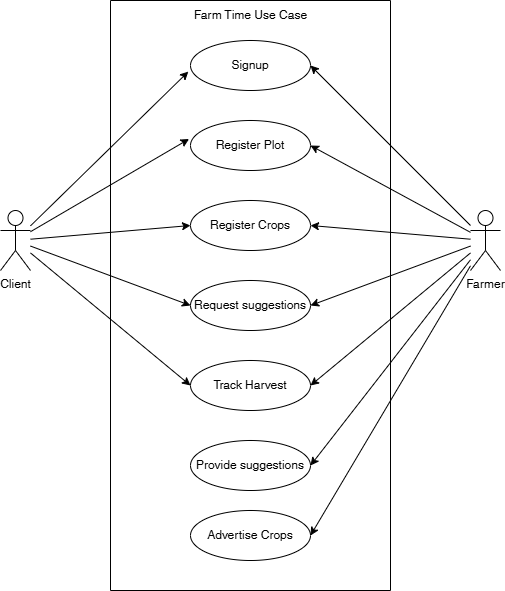

The diagram above was exported from draw.io. Its source (the exported page's mxGraphModel, read from the mxfile embedded in the PNG):
<mxGraphModel dx="809" dy="513" grid="1" gridSize="10" guides="1" tooltips="1" connect="1" arrows="1" fold="1" page="1" pageScale="1" pageWidth="850" pageHeight="1100" math="0" shadow="0">
  <root>
    <mxCell id="0" />
    <mxCell id="1" parent="0" />
    <mxCell id="2" value="" style="swimlane;startSize=0;" parent="1" vertex="1">
      <mxGeometry x="160" y="40" width="280" height="590" as="geometry" />
    </mxCell>
    <mxCell id="6" value="Signup" style="ellipse;whiteSpace=wrap;html=1;" parent="2" vertex="1">
      <mxGeometry x="80" y="40" width="120" height="50" as="geometry" />
    </mxCell>
    <mxCell id="7" value="Register Plot" style="ellipse;whiteSpace=wrap;html=1;" parent="2" vertex="1">
      <mxGeometry x="80" y="120" width="120" height="50" as="geometry" />
    </mxCell>
    <mxCell id="8" value="Register Crops" style="ellipse;whiteSpace=wrap;html=1;" parent="2" vertex="1">
      <mxGeometry x="80" y="200" width="120" height="50" as="geometry" />
    </mxCell>
    <mxCell id="9" value="Request suggestions" style="ellipse;whiteSpace=wrap;html=1;" parent="2" vertex="1">
      <mxGeometry x="80" y="280" width="120" height="50" as="geometry" />
    </mxCell>
    <mxCell id="10" value="Track Harvest" style="ellipse;whiteSpace=wrap;html=1;" parent="2" vertex="1">
      <mxGeometry x="80" y="360" width="120" height="50" as="geometry" />
    </mxCell>
    <mxCell id="23" value="Provide suggestions" style="ellipse;whiteSpace=wrap;html=1;" parent="2" vertex="1">
      <mxGeometry x="80" y="440" width="120" height="50" as="geometry" />
    </mxCell>
    <mxCell id="24" value="Advertise Crops" style="ellipse;whiteSpace=wrap;html=1;" parent="2" vertex="1">
      <mxGeometry x="80" y="510" width="120" height="50" as="geometry" />
    </mxCell>
    <mxCell id="32" value="Farm Time Use Case" style="text;html=1;align=center;verticalAlign=middle;resizable=0;points=[];autosize=1;strokeColor=none;fillColor=none;" parent="2" vertex="1">
      <mxGeometry x="70" width="140" height="30" as="geometry" />
    </mxCell>
    <mxCell id="17" style="edgeStyle=none;html=1;entryX=0;entryY=0.5;entryDx=0;entryDy=0;" parent="1" source="3" target="8" edge="1">
      <mxGeometry relative="1" as="geometry" />
    </mxCell>
    <mxCell id="18" style="edgeStyle=none;html=1;entryX=0;entryY=0.5;entryDx=0;entryDy=0;" parent="1" source="3" target="9" edge="1">
      <mxGeometry relative="1" as="geometry" />
    </mxCell>
    <mxCell id="21" style="edgeStyle=none;html=1;entryX=0;entryY=0.5;entryDx=0;entryDy=0;" parent="1" source="3" target="10" edge="1">
      <mxGeometry relative="1" as="geometry" />
    </mxCell>
    <mxCell id="3" value="Client" style="shape=umlActor;verticalLabelPosition=bottom;verticalAlign=top;html=1;outlineConnect=0;" parent="1" vertex="1">
      <mxGeometry x="50" y="250" width="30" height="60" as="geometry" />
    </mxCell>
    <mxCell id="25" style="edgeStyle=none;html=1;entryX=1;entryY=0.5;entryDx=0;entryDy=0;" parent="1" source="11" target="6" edge="1">
      <mxGeometry relative="1" as="geometry" />
    </mxCell>
    <mxCell id="26" style="edgeStyle=none;html=1;entryX=1;entryY=0.5;entryDx=0;entryDy=0;" parent="1" source="11" target="7" edge="1">
      <mxGeometry relative="1" as="geometry" />
    </mxCell>
    <mxCell id="27" style="edgeStyle=none;html=1;entryX=1;entryY=0.5;entryDx=0;entryDy=0;" parent="1" source="11" target="8" edge="1">
      <mxGeometry relative="1" as="geometry" />
    </mxCell>
    <mxCell id="28" style="edgeStyle=none;html=1;entryX=1;entryY=0.5;entryDx=0;entryDy=0;" parent="1" source="11" target="9" edge="1">
      <mxGeometry relative="1" as="geometry" />
    </mxCell>
    <mxCell id="29" style="edgeStyle=none;html=1;entryX=1;entryY=0.5;entryDx=0;entryDy=0;" parent="1" source="11" target="10" edge="1">
      <mxGeometry relative="1" as="geometry" />
    </mxCell>
    <mxCell id="30" style="edgeStyle=none;html=1;entryX=1;entryY=0.5;entryDx=0;entryDy=0;" parent="1" source="11" target="23" edge="1">
      <mxGeometry relative="1" as="geometry" />
    </mxCell>
    <mxCell id="31" style="edgeStyle=none;html=1;entryX=1;entryY=0.5;entryDx=0;entryDy=0;" parent="1" source="11" target="24" edge="1">
      <mxGeometry relative="1" as="geometry" />
    </mxCell>
    <mxCell id="11" value="Farmer" style="shape=umlActor;verticalLabelPosition=bottom;verticalAlign=top;html=1;outlineConnect=0;" parent="1" vertex="1">
      <mxGeometry x="520" y="250" width="30" height="60" as="geometry" />
    </mxCell>
    <mxCell id="16" style="edgeStyle=none;html=1;entryX=-0.012;entryY=0.37;entryDx=0;entryDy=0;entryPerimeter=0;" parent="1" source="3" target="7" edge="1">
      <mxGeometry relative="1" as="geometry" />
    </mxCell>
    <mxCell id="19" style="edgeStyle=none;html=1;entryX=-0.018;entryY=0.622;entryDx=0;entryDy=0;entryPerimeter=0;" parent="1" source="3" target="6" edge="1">
      <mxGeometry relative="1" as="geometry" />
    </mxCell>
  </root>
</mxGraphModel>